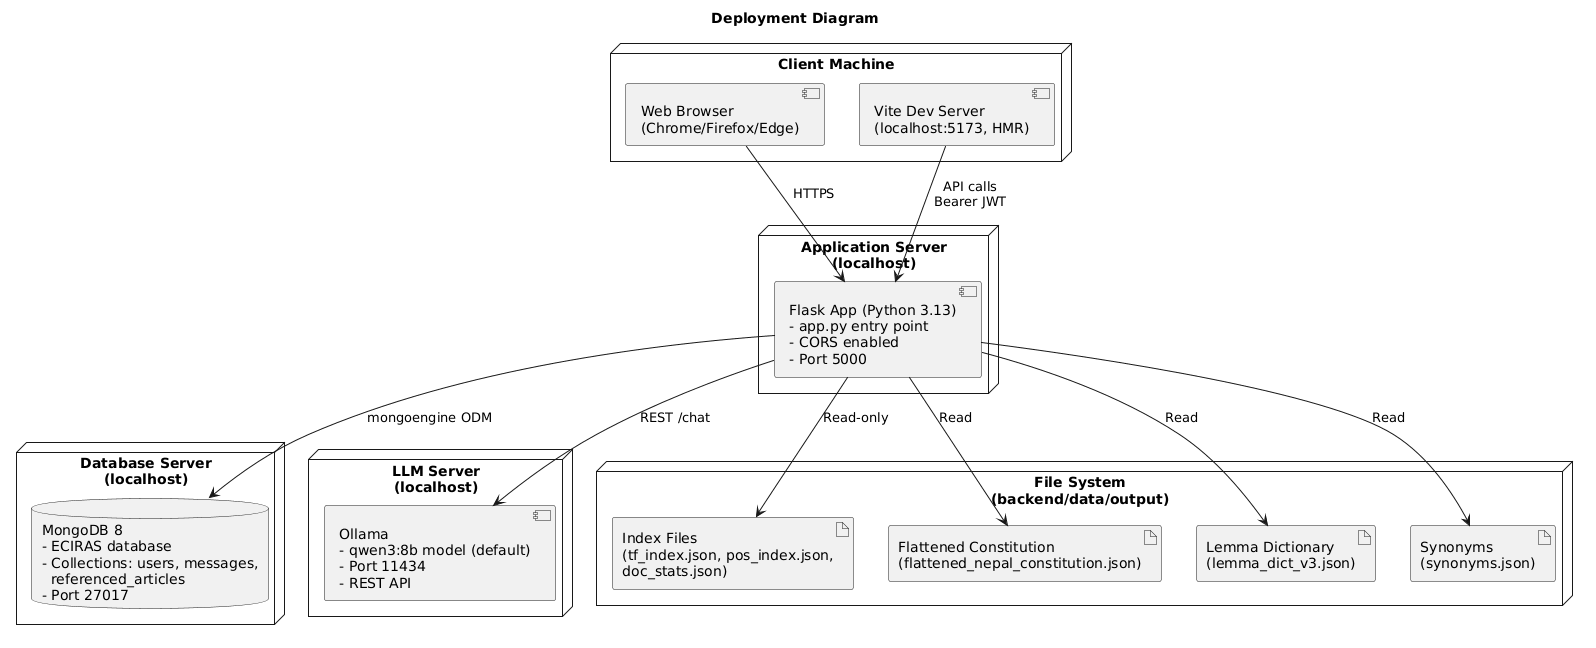

The diagram above was rendered by PlantUML. Its source (embedded in the PNG):
@startuml
title Deployment Diagram

' Nodes
node "Client Machine" {
    component "Web Browser\n(Chrome/Firefox/Edge)" as Browser
    component "Vite Dev Server\n(localhost:5173, HMR)" as DevServer
}

node "Application Server\n(localhost)" {
    component "Flask App (Python 3.13)\n- app.py entry point\n- CORS enabled\n- Port 5000" as FlaskApp
}

node "Database Server\n(localhost)" {
    database "MongoDB 8\n- ECIRAS database\n- Collections: users, messages,\n  referenced_articles\n- Port 27017" as MongoD
}

node "LLM Server\n(localhost)" {
    component "Ollama\n- qwen3:8b model (default)\n- Port 11434\n- REST API" as Ollama
}

node "File System\n(backend/data/output)" {
    artifact "Index Files\n(tf_index.json, pos_index.json,\ndoc_stats.json)" as Indexes
    artifact "Flattened Constitution\n(flattened_nepal_constitution.json)" as FlattenedDoc
    artifact "Lemma Dictionary\n(lemma_dict_v3.json)" as LemmaDict
    artifact "Synonyms\n(synonyms.json)" as Synonyms
}

' Connections
Browser --> FlaskApp : HTTPS
DevServer --> FlaskApp : API calls\nBearer JWT
FlaskApp --> MongoD : mongoengine ODM
FlaskApp --> Indexes : Read-only
FlaskApp --> Ollama : REST /chat
FlaskApp --> FlattenedDoc : Read
FlaskApp --> LemmaDict : Read
FlaskApp --> Synonyms : Read
@enduml